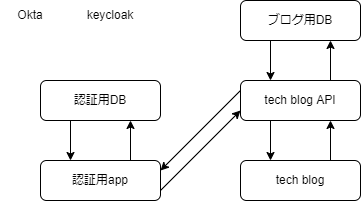

The diagram above was exported from draw.io. Its source (the exported page's mxGraphModel, read from the mxfile embedded in the PNG):
<mxGraphModel dx="634" dy="480" grid="1" gridSize="10" guides="1" tooltips="1" connect="1" arrows="1" fold="1" page="1" pageScale="1" pageWidth="827" pageHeight="1169" math="0" shadow="0">
  <root>
    <mxCell id="0" />
    <mxCell id="1" parent="0" />
    <mxCell id="16" style="edgeStyle=none;html=1;exitX=0.25;exitY=1;exitDx=0;exitDy=0;entryX=0.25;entryY=0;entryDx=0;entryDy=0;" edge="1" parent="1" source="4" target="5">
      <mxGeometry relative="1" as="geometry" />
    </mxCell>
    <mxCell id="4" value="認証用DB" style="rounded=1;whiteSpace=wrap;html=1;" vertex="1" parent="1">
      <mxGeometry x="160" y="120" width="120" height="40" as="geometry" />
    </mxCell>
    <mxCell id="14" style="edgeStyle=none;html=1;exitX=1;exitY=0.75;exitDx=0;exitDy=0;entryX=0;entryY=0.75;entryDx=0;entryDy=0;" edge="1" parent="1" source="5" target="8">
      <mxGeometry relative="1" as="geometry" />
    </mxCell>
    <mxCell id="15" style="edgeStyle=none;html=1;exitX=0.75;exitY=0;exitDx=0;exitDy=0;entryX=0.75;entryY=1;entryDx=0;entryDy=0;" edge="1" parent="1" source="5" target="4">
      <mxGeometry relative="1" as="geometry" />
    </mxCell>
    <mxCell id="5" value="認証用app" style="rounded=1;whiteSpace=wrap;html=1;" vertex="1" parent="1">
      <mxGeometry x="160" y="200" width="120" height="40" as="geometry" />
    </mxCell>
    <mxCell id="11" style="edgeStyle=none;html=1;exitX=0.25;exitY=1;exitDx=0;exitDy=0;entryX=0.25;entryY=0;entryDx=0;entryDy=0;" edge="1" parent="1" source="6" target="8">
      <mxGeometry relative="1" as="geometry" />
    </mxCell>
    <mxCell id="6" value="ブログ用DB" style="rounded=1;whiteSpace=wrap;html=1;" vertex="1" parent="1">
      <mxGeometry x="360" y="40" width="120" height="40" as="geometry" />
    </mxCell>
    <mxCell id="9" style="edgeStyle=none;html=1;exitX=0.75;exitY=0;exitDx=0;exitDy=0;entryX=0.75;entryY=1;entryDx=0;entryDy=0;" edge="1" parent="1" source="7" target="8">
      <mxGeometry relative="1" as="geometry" />
    </mxCell>
    <mxCell id="7" value="tech blog" style="rounded=1;whiteSpace=wrap;html=1;" vertex="1" parent="1">
      <mxGeometry x="360" y="200" width="120" height="40" as="geometry" />
    </mxCell>
    <mxCell id="10" style="edgeStyle=none;html=1;exitX=0.75;exitY=0;exitDx=0;exitDy=0;entryX=0.75;entryY=1;entryDx=0;entryDy=0;" edge="1" parent="1" source="8" target="6">
      <mxGeometry relative="1" as="geometry" />
    </mxCell>
    <mxCell id="12" style="edgeStyle=none;html=1;exitX=0.25;exitY=1;exitDx=0;exitDy=0;entryX=0.25;entryY=0;entryDx=0;entryDy=0;" edge="1" parent="1" source="8" target="7">
      <mxGeometry relative="1" as="geometry" />
    </mxCell>
    <mxCell id="13" style="edgeStyle=none;html=1;exitX=0;exitY=0.25;exitDx=0;exitDy=0;entryX=1;entryY=0.25;entryDx=0;entryDy=0;" edge="1" parent="1" source="8" target="5">
      <mxGeometry relative="1" as="geometry" />
    </mxCell>
    <mxCell id="8" value="tech blog API" style="rounded=1;whiteSpace=wrap;html=1;" vertex="1" parent="1">
      <mxGeometry x="360" y="120" width="120" height="40" as="geometry" />
    </mxCell>
    <mxCell id="19" value="Okta" style="text;html=1;strokeColor=none;fillColor=none;align=center;verticalAlign=middle;whiteSpace=wrap;rounded=0;" vertex="1" parent="1">
      <mxGeometry x="120" y="40" width="60" height="30" as="geometry" />
    </mxCell>
    <mxCell id="20" value="keycloak" style="text;html=1;strokeColor=none;fillColor=none;align=center;verticalAlign=middle;whiteSpace=wrap;rounded=0;" vertex="1" parent="1">
      <mxGeometry x="200" y="40" width="60" height="30" as="geometry" />
    </mxCell>
  </root>
</mxGraphModel>